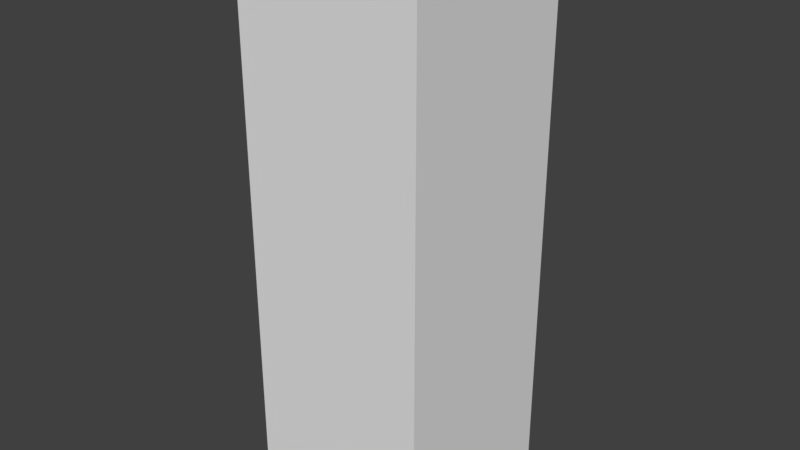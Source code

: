 # Source: DefaultPillar.blend  (saved by Blender 2.78.0; exported with 4.5.12 LTS)
import bpy
from mathutils import Matrix  # noqa: F401  (used for matrix-valued properties, if any)

bpy.ops.wm.read_factory_settings(use_empty=True)
scene = bpy.context.scene
scene.name = 'Scene'

# ---- collections
col_collection_1 = bpy.data.collections.new('Collection 1'); scene.collection.children.link(col_collection_1)

# ---- materials (node trees are filled in below, after node groups)
mat_material = bpy.data.materials.new('Material')
mat_material.alpha_threshold = 0.0
mat_material.use_transparent_shadow = False
mat_material.roughness = 0.5
mat_material.line_color = (0.0, 0.0, 0.0, 1.0)

# ---- material node trees

# ---- world
world_world = bpy.data.worlds.new('World'); scene.world = world_world
world_world.color = (0.05088, 0.05088, 0.05088)
world_world.use_sun_shadow = False
world_world.sun_shadow_jitter_overblur = 0.0
world_world.cycles.sampling_method = 'MANUAL'

# ---- meshes
me_cube = bpy.data.meshes.new('Cube')
me_cube.from_pydata([(0.5, 0.5, -0.5), (0.5, -0.5, -0.5), (-0.5, -0.5, -0.5), (-0.5, 0.5, -0.5), (0.5, 0.5, 2.5), (0.5, -0.5, 2.5), (-0.5, -0.5, 2.5), (-0.5, 0.5, 2.5)], [], [(0, 4, 5, 1), (1, 5, 6, 2), (2, 6, 7, 3), (4, 0, 3, 7)])
_uv = me_cube.uv_layers.new(name='UVMap')
_uv.uv.foreach_set('vector', [0.6873, 0.06267, 0.6873, 0.9366, 0.5627, 0.9366, 0.5627, 0.06267, 0.1873, 0.06267, 0.1873, 0.9366, 0.06267, 0.9366, 0.06267, 0.06267, 0.9373, 0.06267, 0.9373, 0.9366, 0.8127, 0.9366, 0.8127, 0.06267, 0.3127, 0.9366, 0.3127, 0.06267, 0.4373, 0.06267, 0.4373, 0.9366])
me_cube.materials.append(mat_material)
me_cube.use_remesh_preserve_volume = False
me_cube.use_remesh_preserve_attributes = False
me_cube.use_mirror_vertex_groups = False
me_cube.update()

# ---- objects
ob_pillarmesh = bpy.data.objects.new('pillarMesh', me_cube)

# ---- transforms, parenting, visibility, modifiers, constraints
ob_pillarmesh.location = (0.0, 0.0, 0.0)
ob_pillarmesh.lock_rotations_4d = False
ob_pillarmesh.empty_display_type = 'ARROWS'
ob_pillarmesh.lineart.crease_threshold = 0.0

# ---- collection membership
col_collection_1.objects.link(ob_pillarmesh)

# ---- scene / render settings (as saved in the file)
scene.frame_start = 1; scene.frame_end = 250; scene.frame_set(16)
scene.render.engine = 'BLENDER_EEVEE_NEXT'
scene.render.resolution_percentage = 50
scene.render.dither_intensity = 0.0
scene.cycles.use_denoising = False
scene.cycles.samples = 128
scene.cycles.sampling_pattern = 'TABULATED_SOBOL'
scene.cycles.light_sampling_threshold = 0.0
scene.cycles.use_adaptive_sampling = False
scene.cycles.use_light_tree = False
scene.cycles.blur_glossy = 0.0
scene.cycles.sample_clamp_indirect = 0.0
scene.view_settings.view_transform = 'Standard'
bpy.context.view_layer.update()

# ---- added for rendering (the .blend has no active camera and no usable light): camera, sun
cam_auto = bpy.data.cameras.new('AutoCamera')
cam_auto.lens = 50.0
cam_auto.sensor_width = 36.0
cam_auto.clip_end = 1000.0
ob_auto_camera = bpy.data.objects.new('AutoCamera', cam_auto)
scene.collection.objects.link(ob_auto_camera)
ob_auto_camera.location = (3.06862, -3.68235, 3.4549)
ob_auto_camera.rotation_euler = (1.09748, -7.21219e-08, 0.694738)
scene.camera = ob_auto_camera
light_auto_sun = bpy.data.lights.new('AutoSun', 'SUN')
light_auto_sun.energy = 3.0
light_auto_sun.angle = 0.0523599
ob_auto_sun = bpy.data.objects.new('AutoSun', light_auto_sun)
scene.collection.objects.link(ob_auto_sun)
ob_auto_sun.rotation_euler = (0.872665, 0.174533, 0.523599)
bpy.context.view_layer.update()
